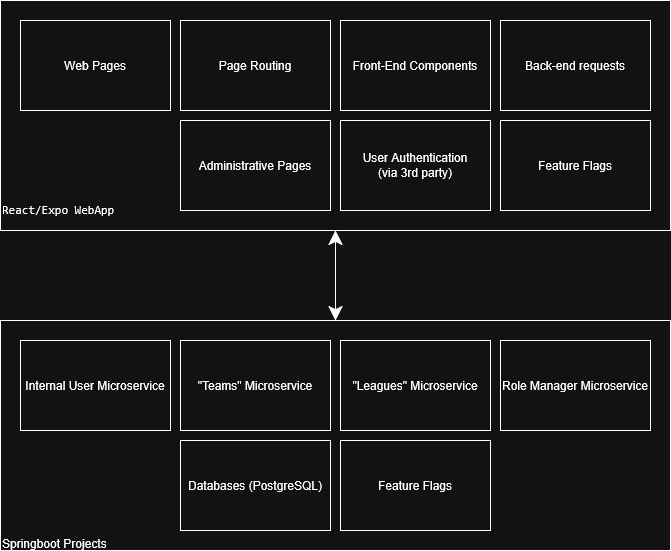

The diagram above was exported from draw.io. Its source (the exported page's mxGraphModel, read from the mxfile embedded in the PNG):
<mxGraphModel dx="1426" dy="751" grid="1" gridSize="10" guides="1" tooltips="1" connect="1" arrows="1" fold="1" page="1" pageScale="1" pageWidth="850" pageHeight="1100" math="0" shadow="0">
  <root>
    <mxCell id="0" />
    <mxCell id="1" parent="0" />
    <mxCell id="5IQH26cxt2a6-ze0qwvW-60" style="edgeStyle=none;curved=1;rounded=0;orthogonalLoop=1;jettySize=auto;html=1;exitX=0;exitY=0;exitDx=0;exitDy=0;entryX=0;entryY=0.75;entryDx=0;entryDy=0;fontSize=12;startSize=8;endSize=8;dashed=1;dashPattern=8 8;" parent="1" edge="1">
      <mxGeometry relative="1" as="geometry">
        <Array as="points">
          <mxPoint x="-60" y="390" />
        </Array>
        <mxPoint x="370" y="130" as="sourcePoint" />
      </mxGeometry>
    </mxCell>
    <mxCell id="TV8iW-BtUPNCIPLugGdl-37" style="edgeStyle=orthogonalEdgeStyle;rounded=0;orthogonalLoop=1;jettySize=auto;html=1;exitX=0.5;exitY=1;exitDx=0;exitDy=0;entryX=0.5;entryY=0;entryDx=0;entryDy=0;startArrow=classic;startFill=1;startSize=12;endSize=12;" edge="1" parent="1" source="TV8iW-BtUPNCIPLugGdl-20" target="TV8iW-BtUPNCIPLugGdl-28">
      <mxGeometry relative="1" as="geometry" />
    </mxCell>
    <mxCell id="TV8iW-BtUPNCIPLugGdl-20" value="&lt;br&gt;&lt;div&gt;&lt;br&gt;&lt;/div&gt;&lt;div&gt;&lt;br&gt;&lt;/div&gt;&lt;div&gt;&lt;br&gt;&lt;/div&gt;&lt;div&gt;&lt;br&gt;&lt;/div&gt;&lt;div&gt;&lt;br&gt;&lt;/div&gt;&lt;div&gt;&lt;br&gt;&lt;/div&gt;&lt;div&gt;&lt;br&gt;&lt;/div&gt;&lt;div&gt;&lt;br&gt;&lt;/div&gt;&lt;div&gt;&lt;br&gt;&lt;/div&gt;&lt;div&gt;&lt;br&gt;&lt;/div&gt;&lt;div&gt;&lt;br&gt;&lt;/div&gt;&lt;div&gt;&lt;br&gt;&lt;/div&gt;&lt;div&gt;&lt;br&gt;&lt;/div&gt;&lt;pre align=&quot;left&quot; style=&quot;margin-top: 0px; margin-bottom: 12px;&quot;&gt;React/Expo WebApp&lt;/pre&gt;" style="html=1;whiteSpace=wrap;align=left;" vertex="1" parent="1">
      <mxGeometry x="60" y="70" width="670" height="230" as="geometry" />
    </mxCell>
    <mxCell id="TV8iW-BtUPNCIPLugGdl-22" value="Front-End Components" style="html=1;whiteSpace=wrap;" vertex="1" parent="1">
      <mxGeometry x="400" y="90" width="150" height="90" as="geometry" />
    </mxCell>
    <mxCell id="TV8iW-BtUPNCIPLugGdl-23" value="Web Pages" style="html=1;whiteSpace=wrap;" vertex="1" parent="1">
      <mxGeometry x="80" y="90" width="150" height="90" as="geometry" />
    </mxCell>
    <mxCell id="TV8iW-BtUPNCIPLugGdl-24" value="Page Routing" style="html=1;whiteSpace=wrap;" vertex="1" parent="1">
      <mxGeometry x="240" y="90" width="150" height="90" as="geometry" />
    </mxCell>
    <mxCell id="TV8iW-BtUPNCIPLugGdl-26" value="Back-end requests" style="html=1;whiteSpace=wrap;" vertex="1" parent="1">
      <mxGeometry x="560" y="90" width="150" height="90" as="geometry" />
    </mxCell>
    <mxCell id="TV8iW-BtUPNCIPLugGdl-27" value="&lt;div&gt;User Authentication&lt;/div&gt;&lt;div&gt;(via 3rd party)&lt;/div&gt;" style="html=1;whiteSpace=wrap;" vertex="1" parent="1">
      <mxGeometry x="400" y="190" width="150" height="90" as="geometry" />
    </mxCell>
    <mxCell id="TV8iW-BtUPNCIPLugGdl-28" value="&lt;div&gt;&lt;br&gt;&lt;/div&gt;&lt;div&gt;&lt;br&gt;&lt;/div&gt;&lt;div&gt;&lt;br&gt;&lt;/div&gt;&lt;div&gt;&lt;br&gt;&lt;/div&gt;&lt;div&gt;&lt;br&gt;&lt;/div&gt;&lt;div&gt;&lt;br&gt;&lt;/div&gt;&lt;div&gt;&lt;br&gt;&lt;/div&gt;&lt;div&gt;&lt;br&gt;&lt;/div&gt;&lt;div&gt;&lt;br&gt;&lt;/div&gt;&lt;div&gt;&lt;br&gt;&lt;/div&gt;&lt;div&gt;&lt;br&gt;&lt;/div&gt;&lt;div&gt;&lt;br&gt;&lt;/div&gt;&lt;div&gt;&lt;br&gt;&lt;/div&gt;&lt;div&gt;&lt;br&gt;&lt;/div&gt;&lt;div&gt;&lt;br&gt;&lt;/div&gt;&lt;div&gt;Springboot Projects&lt;/div&gt;" style="html=1;whiteSpace=wrap;align=left;" vertex="1" parent="1">
      <mxGeometry x="60" y="390" width="670" height="230" as="geometry" />
    </mxCell>
    <mxCell id="TV8iW-BtUPNCIPLugGdl-29" value="Internal User Microservice" style="html=1;whiteSpace=wrap;" vertex="1" parent="1">
      <mxGeometry x="80" y="410" width="150" height="90" as="geometry" />
    </mxCell>
    <mxCell id="TV8iW-BtUPNCIPLugGdl-30" value="&quot;Teams&quot; Microservice" style="html=1;whiteSpace=wrap;" vertex="1" parent="1">
      <mxGeometry x="240" y="410" width="150" height="90" as="geometry" />
    </mxCell>
    <mxCell id="TV8iW-BtUPNCIPLugGdl-31" value="&quot;Leagues&quot; Microservice" style="html=1;whiteSpace=wrap;" vertex="1" parent="1">
      <mxGeometry x="400" y="410" width="150" height="90" as="geometry" />
    </mxCell>
    <mxCell id="TV8iW-BtUPNCIPLugGdl-32" value="Role Manager Microservice" style="html=1;whiteSpace=wrap;" vertex="1" parent="1">
      <mxGeometry x="560" y="410" width="150" height="90" as="geometry" />
    </mxCell>
    <mxCell id="TV8iW-BtUPNCIPLugGdl-33" value="Databases (PostgreSQL)" style="html=1;whiteSpace=wrap;" vertex="1" parent="1">
      <mxGeometry x="240" y="510" width="150" height="90" as="geometry" />
    </mxCell>
    <mxCell id="TV8iW-BtUPNCIPLugGdl-34" value="Administrative Pages" style="html=1;whiteSpace=wrap;" vertex="1" parent="1">
      <mxGeometry x="240" y="190" width="150" height="90" as="geometry" />
    </mxCell>
    <mxCell id="TV8iW-BtUPNCIPLugGdl-35" value="Feature Flags" style="html=1;whiteSpace=wrap;" vertex="1" parent="1">
      <mxGeometry x="560" y="190" width="150" height="90" as="geometry" />
    </mxCell>
    <mxCell id="TV8iW-BtUPNCIPLugGdl-36" value="Feature Flags" style="html=1;whiteSpace=wrap;" vertex="1" parent="1">
      <mxGeometry x="400" y="510" width="150" height="90" as="geometry" />
    </mxCell>
  </root>
</mxGraphModel>